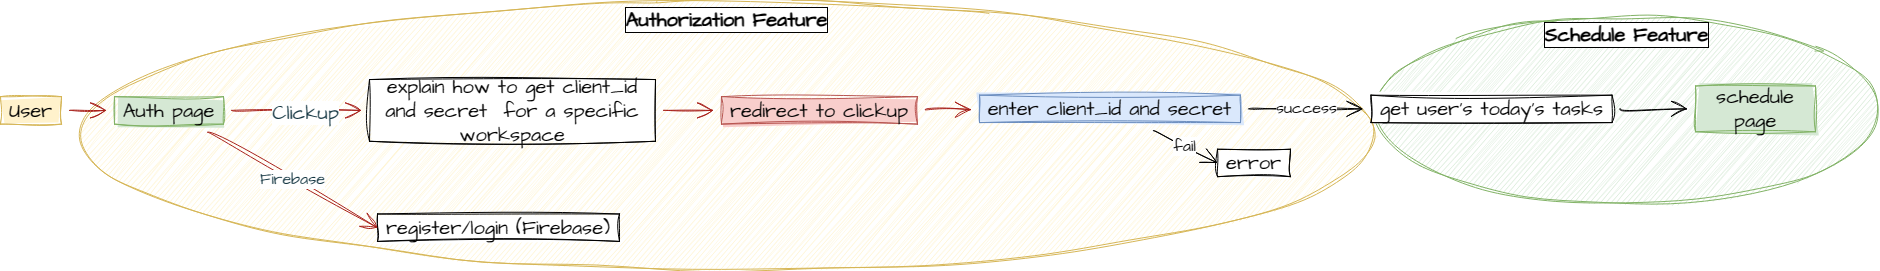

The diagram above was exported from draw.io. Its source (the exported page's mxGraphModel, read from the mxfile embedded in the PNG):
<mxGraphModel dx="4770" dy="1918" grid="0" gridSize="10" guides="1" tooltips="1" connect="1" arrows="1" fold="1" page="0" pageScale="1" pageWidth="850" pageHeight="1100" math="0" shadow="0">
  <root>
    <mxCell id="0" />
    <mxCell id="1" parent="0" />
    <mxCell id="2" value="" style="group;movable=0;resizable=0;rotatable=0;deletable=0;editable=0;locked=1;connectable=0;" vertex="1" connectable="0" parent="1">
      <mxGeometry x="1721" y="6824.218364085427" width="1879" height="269.6530582594799" as="geometry" />
    </mxCell>
    <mxCell id="3" value="Schedule Feature" style="ellipse;whiteSpace=wrap;html=1;sketch=1;hachureGap=4;jiggle=2;curveFitting=1;strokeColor=#82b366;fontFamily=Architects Daughter;fontSource=https%3A%2F%2Ffonts.googleapis.com%2Fcss%3Ffamily%3DArchitects%2BDaughter;fontSize=20;fillColor=#d5e8d4;verticalAlign=top;labelBackgroundColor=default;labelBorderColor=default;fontStyle=1;fillStyle=auto;shadow=0;movable=0;resizable=0;rotatable=0;deletable=0;editable=0;locked=1;connectable=0;" vertex="1" parent="2">
      <mxGeometry x="1374" y="15.234636059857623" width="505" height="188.90948714223452" as="geometry" />
    </mxCell>
    <mxCell id="4" value="Authorization Feature" style="ellipse;whiteSpace=wrap;html=1;sketch=1;hachureGap=4;jiggle=2;curveFitting=1;strokeColor=#d6b656;fontFamily=Architects Daughter;fontSource=https%3A%2F%2Ffonts.googleapis.com%2Fcss%3Ffamily%3DArchitects%2BDaughter;fontSize=20;fillColor=#fff2cc;verticalAlign=top;labelBackgroundColor=default;labelBorderColor=default;fontStyle=1;fillStyle=auto;shadow=0;movable=0;resizable=0;rotatable=0;deletable=0;editable=0;locked=1;connectable=0;" vertex="1" parent="2">
      <mxGeometry x="79" width="1295" height="269.6530582594799" as="geometry" />
    </mxCell>
    <UserObject label="%undefined%" undefined="User" placeholders="1" id="5">
      <mxCell style="whiteSpace=wrap;html=1;sketch=1;hachureGap=4;jiggle=2;curveFitting=1;fontFamily=Architects Daughter;fontSource=https%3A%2F%2Ffonts.googleapis.com%2Fcss%3Ffamily%3DArchitects%2BDaughter;fontSize=20;fillColor=#fff2cc;strokeColor=#d6b656;fillStyle=solid;movable=0;resizable=0;rotatable=0;deletable=0;editable=0;locked=1;connectable=0;" vertex="1" parent="2">
        <mxGeometry y="95.97820717710302" width="61" height="27.42234490774372" as="geometry" />
      </mxCell>
    </UserObject>
    <UserObject label="Auth page" undefined="Auth" placeholders="1" id="6">
      <mxCell style="whiteSpace=wrap;html=1;sketch=1;hachureGap=4;jiggle=2;curveFitting=1;fontFamily=Architects Daughter;fontSource=https%3A%2F%2Ffonts.googleapis.com%2Fcss%3Ffamily%3DArchitects%2BDaughter;fontSize=20;fillColor=#d5e8d4;strokeColor=#82b366;fillStyle=solid;movable=0;resizable=0;rotatable=0;deletable=0;editable=0;locked=1;connectable=0;" vertex="1" parent="2">
        <mxGeometry x="114" y="95.97820717710302" width="109" height="27.42234490774372" as="geometry" />
      </mxCell>
    </UserObject>
    <mxCell id="7" value="" style="edgeStyle=none;curved=1;rounded=0;sketch=1;hachureGap=4;jiggle=2;curveFitting=1;orthogonalLoop=1;jettySize=auto;html=1;strokeColor=#A8201A;fontFamily=Architects Daughter;fontSource=https%3A%2F%2Ffonts.googleapis.com%2Fcss%3Ffamily%3DArchitects%2BDaughter;fontSize=16;fontColor=#143642;endArrow=open;startSize=14;endSize=14;sourcePerimeterSpacing=8;targetPerimeterSpacing=8;fillColor=#FAE5C7;movable=0;resizable=0;rotatable=0;deletable=0;editable=0;locked=1;connectable=0;" edge="1" parent="2" source="5" target="6">
      <mxGeometry relative="1" as="geometry" />
    </mxCell>
    <UserObject label="%undefined%" undefined="explain how to get client_id and secret  for a specific workspace" placeholders="1" id="8">
      <mxCell style="whiteSpace=wrap;html=1;sketch=1;hachureGap=4;jiggle=2;curveFitting=1;fontFamily=Architects Daughter;fontSource=https%3A%2F%2Ffonts.googleapis.com%2Fcss%3Ffamily%3DArchitects%2BDaughter;fontSize=20;movable=0;resizable=0;rotatable=0;deletable=0;editable=0;locked=1;connectable=0;" vertex="1" parent="2">
        <mxGeometry x="369" y="78.83924160976319" width="286" height="61.70027604242337" as="geometry" />
      </mxCell>
    </UserObject>
    <mxCell id="9" value="" style="edgeStyle=none;curved=1;rounded=0;sketch=1;hachureGap=4;jiggle=2;curveFitting=1;orthogonalLoop=1;jettySize=auto;html=1;strokeColor=#A8201A;fontFamily=Architects Daughter;fontSource=https%3A%2F%2Ffonts.googleapis.com%2Fcss%3Ffamily%3DArchitects%2BDaughter;fontSize=16;fontColor=#143642;endArrow=open;startSize=14;endSize=14;sourcePerimeterSpacing=8;targetPerimeterSpacing=8;fillColor=#FAE5C7;movable=0;resizable=0;rotatable=0;deletable=0;editable=0;locked=1;connectable=0;" edge="1" parent="2" source="6" target="8">
      <mxGeometry relative="1" as="geometry" />
    </mxCell>
    <mxCell id="10" value="Clickup" style="edgeLabel;html=1;align=center;verticalAlign=middle;resizable=0;points=[];fontSize=20;fontFamily=Architects Daughter;fontColor=#143642;movable=0;rotatable=0;deletable=0;editable=0;locked=1;connectable=0;" vertex="1" connectable="0" parent="9">
      <mxGeometry x="0.1147" y="-1" relative="1" as="geometry">
        <mxPoint as="offset" />
      </mxGeometry>
    </mxCell>
    <UserObject label="%undefined%" undefined="redirect to clickup" placeholders="1" id="11">
      <mxCell style="whiteSpace=wrap;html=1;sketch=1;hachureGap=4;jiggle=2;curveFitting=1;fontFamily=Architects Daughter;fontSource=https%3A%2F%2Ffonts.googleapis.com%2Fcss%3Ffamily%3DArchitects%2BDaughter;fontSize=20;fillColor=#f8cecc;strokeColor=#b85450;fillStyle=solid;movable=0;resizable=0;rotatable=0;deletable=0;editable=0;locked=1;connectable=0;" vertex="1" parent="2">
        <mxGeometry x="721" y="95.97820717710302" width="196" height="27.42234490774372" as="geometry" />
      </mxCell>
    </UserObject>
    <mxCell id="12" value="" style="edgeStyle=none;curved=1;rounded=0;sketch=1;hachureGap=4;jiggle=2;curveFitting=1;orthogonalLoop=1;jettySize=auto;html=1;strokeColor=#A8201A;fontFamily=Architects Daughter;fontSource=https%3A%2F%2Ffonts.googleapis.com%2Fcss%3Ffamily%3DArchitects%2BDaughter;fontSize=16;fontColor=#143642;endArrow=open;startSize=14;endSize=14;sourcePerimeterSpacing=8;targetPerimeterSpacing=8;fillColor=#FAE5C7;movable=0;resizable=0;rotatable=0;deletable=0;editable=0;locked=1;connectable=0;" edge="1" parent="2" source="8" target="11">
      <mxGeometry relative="1" as="geometry" />
    </mxCell>
    <UserObject label="%undefined%" undefined="enter client_id and secret" placeholders="1" id="13">
      <mxCell style="whiteSpace=wrap;html=1;sketch=1;hachureGap=4;jiggle=2;curveFitting=1;fontFamily=Architects Daughter;fontSource=https%3A%2F%2Ffonts.googleapis.com%2Fcss%3Ffamily%3DArchitects%2BDaughter;fontSize=20;fillColor=#dae8fc;strokeColor=#6c8ebf;fillStyle=solid;movable=0;resizable=0;rotatable=0;deletable=0;editable=0;locked=1;connectable=0;" vertex="1" parent="2">
        <mxGeometry x="979" y="94.45474357111726" width="261" height="27.42234490774372" as="geometry" />
      </mxCell>
    </UserObject>
    <mxCell id="14" value="" style="edgeStyle=none;curved=1;rounded=0;sketch=1;hachureGap=4;jiggle=2;curveFitting=1;orthogonalLoop=1;jettySize=auto;html=1;strokeColor=#A8201A;fontFamily=Architects Daughter;fontSource=https%3A%2F%2Ffonts.googleapis.com%2Fcss%3Ffamily%3DArchitects%2BDaughter;fontSize=16;fontColor=#143642;endArrow=open;startSize=14;endSize=14;sourcePerimeterSpacing=8;targetPerimeterSpacing=8;fillColor=#FAE5C7;movable=0;resizable=0;rotatable=0;deletable=0;editable=0;locked=1;connectable=0;" edge="1" parent="2" source="11" target="13">
      <mxGeometry relative="1" as="geometry" />
    </mxCell>
    <UserObject label="%undefined%" undefined="register/login (Firebase)" placeholders="1" id="15">
      <mxCell style="whiteSpace=wrap;html=1;sketch=1;hachureGap=4;jiggle=2;curveFitting=1;fontFamily=Architects Daughter;fontSource=https%3A%2F%2Ffonts.googleapis.com%2Fcss%3Ffamily%3DArchitects%2BDaughter;fontSize=20;movable=0;resizable=0;rotatable=0;deletable=0;editable=0;locked=1;connectable=0;" vertex="1" parent="2">
        <mxGeometry x="377" y="213.28490483800672" width="242" height="27.42234490774372" as="geometry" />
      </mxCell>
    </UserObject>
    <mxCell id="16" value="Firebase" style="edgeStyle=none;curved=1;rounded=0;sketch=1;hachureGap=4;jiggle=2;curveFitting=1;orthogonalLoop=1;jettySize=auto;html=1;entryX=0;entryY=0.5;entryDx=0;entryDy=0;strokeColor=#A8201A;fontFamily=Architects Daughter;fontSource=https%3A%2F%2Ffonts.googleapis.com%2Fcss%3Ffamily%3DArchitects%2BDaughter;fontSize=16;fontColor=#143642;endArrow=open;startSize=14;endSize=14;sourcePerimeterSpacing=8;targetPerimeterSpacing=8;fillColor=#FAE5C7;movable=0;resizable=0;rotatable=0;deletable=0;editable=0;locked=1;connectable=0;" edge="1" parent="2" source="6" target="15">
      <mxGeometry relative="1" as="geometry" />
    </mxCell>
    <mxCell id="17" value="get user's today's tasks" style="whiteSpace=wrap;html=1;fontSize=20;fontFamily=Architects Daughter;sketch=1;hachureGap=4;jiggle=2;curveFitting=1;fontSource=https%3A%2F%2Ffonts.googleapis.com%2Fcss%3Ffamily%3DArchitects%2BDaughter;movable=0;resizable=0;rotatable=0;deletable=0;editable=0;locked=1;connectable=0;" vertex="1" parent="2">
      <mxGeometry x="1370.5" y="94.45474357111726" width="241" height="27.42234490774372" as="geometry" />
    </mxCell>
    <mxCell id="18" value="success" style="edgeStyle=none;curved=1;rounded=0;sketch=1;hachureGap=4;jiggle=2;curveFitting=1;orthogonalLoop=1;jettySize=auto;html=1;fontFamily=Architects Daughter;fontSource=https%3A%2F%2Ffonts.googleapis.com%2Fcss%3Ffamily%3DArchitects%2BDaughter;fontSize=16;endArrow=open;startSize=14;endSize=14;sourcePerimeterSpacing=8;targetPerimeterSpacing=8;movable=0;resizable=0;rotatable=0;deletable=0;editable=0;locked=1;connectable=0;" edge="1" parent="2" source="13" target="17">
      <mxGeometry relative="1" as="geometry" />
    </mxCell>
    <mxCell id="19" value="schedule page" style="whiteSpace=wrap;html=1;fontSize=20;fontFamily=Architects Daughter;sketch=1;hachureGap=4;jiggle=2;curveFitting=1;fontSource=https%3A%2F%2Ffonts.googleapis.com%2Fcss%3Ffamily%3DArchitects%2BDaughter;fillColor=#d5e8d4;strokeColor=#82b366;fillStyle=solid;movable=0;resizable=0;rotatable=0;deletable=0;editable=0;locked=1;connectable=0;" vertex="1" parent="2">
      <mxGeometry x="1695" y="85.31396193520268" width="120" height="45.70390817957287" as="geometry" />
    </mxCell>
    <mxCell id="20" value="" style="edgeStyle=none;curved=1;rounded=0;sketch=1;hachureGap=4;jiggle=2;curveFitting=1;orthogonalLoop=1;jettySize=auto;html=1;fontFamily=Architects Daughter;fontSource=https%3A%2F%2Ffonts.googleapis.com%2Fcss%3Ffamily%3DArchitects%2BDaughter;fontSize=16;endArrow=open;startSize=14;endSize=14;sourcePerimeterSpacing=8;targetPerimeterSpacing=8;movable=0;resizable=0;rotatable=0;deletable=0;editable=0;locked=1;connectable=0;" edge="1" parent="2" source="17" target="19">
      <mxGeometry relative="1" as="geometry" />
    </mxCell>
    <mxCell id="21" value="error" style="whiteSpace=wrap;html=1;fontSize=20;fontFamily=Architects Daughter;sketch=1;hachureGap=4;jiggle=2;curveFitting=1;fontSource=https%3A%2F%2Ffonts.googleapis.com%2Fcss%3Ffamily%3DArchitects%2BDaughter;movable=0;resizable=0;rotatable=0;deletable=0;editable=0;locked=1;connectable=0;" vertex="1" parent="2">
      <mxGeometry x="1217" y="148.5377015836118" width="73" height="27.42234490774372" as="geometry" />
    </mxCell>
    <mxCell id="22" value="fail" style="edgeStyle=none;curved=1;rounded=0;sketch=1;hachureGap=4;jiggle=2;curveFitting=1;orthogonalLoop=1;jettySize=auto;html=1;entryX=0;entryY=0.5;entryDx=0;entryDy=0;fontFamily=Architects Daughter;fontSource=https%3A%2F%2Ffonts.googleapis.com%2Fcss%3Ffamily%3DArchitects%2BDaughter;fontSize=16;endArrow=open;startSize=14;endSize=14;sourcePerimeterSpacing=8;targetPerimeterSpacing=8;movable=0;resizable=0;rotatable=0;deletable=0;editable=0;locked=1;connectable=0;" edge="1" parent="2" source="13" target="21">
      <mxGeometry relative="1" as="geometry" />
    </mxCell>
  </root>
</mxGraphModel>